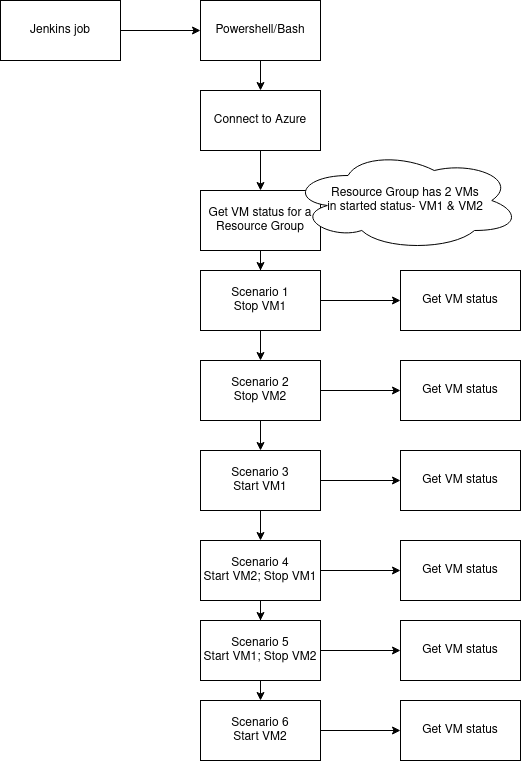

The diagram above was exported from draw.io. Its source (the exported page's mxGraphModel, read from the mxfile embedded in the PNG):
<mxGraphModel dx="1422" dy="741" grid="1" gridSize="10" guides="1" tooltips="1" connect="1" arrows="1" fold="1" page="1" pageScale="1" pageWidth="850" pageHeight="1100" math="0" shadow="0">
  <root>
    <mxCell id="0" />
    <mxCell id="1" parent="0" />
    <mxCell id="0nJ1YE4bozQOGgwDE2sm-3" value="" style="edgeStyle=orthogonalEdgeStyle;rounded=0;orthogonalLoop=1;jettySize=auto;html=1;" edge="1" parent="1" source="0nJ1YE4bozQOGgwDE2sm-1" target="0nJ1YE4bozQOGgwDE2sm-2">
      <mxGeometry relative="1" as="geometry" />
    </mxCell>
    <mxCell id="0nJ1YE4bozQOGgwDE2sm-1" value="Jenkins job" style="rounded=0;whiteSpace=wrap;html=1;" vertex="1" parent="1">
      <mxGeometry x="90" y="80" width="120" height="60" as="geometry" />
    </mxCell>
    <mxCell id="0nJ1YE4bozQOGgwDE2sm-5" value="" style="edgeStyle=orthogonalEdgeStyle;rounded=0;orthogonalLoop=1;jettySize=auto;html=1;" edge="1" parent="1" source="0nJ1YE4bozQOGgwDE2sm-2" target="0nJ1YE4bozQOGgwDE2sm-4">
      <mxGeometry relative="1" as="geometry" />
    </mxCell>
    <mxCell id="0nJ1YE4bozQOGgwDE2sm-2" value="Powershell/Bash" style="whiteSpace=wrap;html=1;rounded=0;" vertex="1" parent="1">
      <mxGeometry x="290" y="80" width="120" height="60" as="geometry" />
    </mxCell>
    <mxCell id="0nJ1YE4bozQOGgwDE2sm-7" value="" style="edgeStyle=orthogonalEdgeStyle;rounded=0;orthogonalLoop=1;jettySize=auto;html=1;" edge="1" parent="1" source="0nJ1YE4bozQOGgwDE2sm-4" target="0nJ1YE4bozQOGgwDE2sm-6">
      <mxGeometry relative="1" as="geometry" />
    </mxCell>
    <mxCell id="0nJ1YE4bozQOGgwDE2sm-4" value="Connect to Azure" style="whiteSpace=wrap;html=1;rounded=0;" vertex="1" parent="1">
      <mxGeometry x="290" y="170" width="120" height="60" as="geometry" />
    </mxCell>
    <mxCell id="0nJ1YE4bozQOGgwDE2sm-9" value="" style="edgeStyle=orthogonalEdgeStyle;rounded=0;orthogonalLoop=1;jettySize=auto;html=1;" edge="1" parent="1" source="0nJ1YE4bozQOGgwDE2sm-6" target="0nJ1YE4bozQOGgwDE2sm-8">
      <mxGeometry relative="1" as="geometry" />
    </mxCell>
    <mxCell id="0nJ1YE4bozQOGgwDE2sm-6" value="Get VM status for a Resource Group" style="whiteSpace=wrap;html=1;rounded=0;" vertex="1" parent="1">
      <mxGeometry x="290" y="270" width="120" height="60" as="geometry" />
    </mxCell>
    <mxCell id="0nJ1YE4bozQOGgwDE2sm-11" value="" style="edgeStyle=orthogonalEdgeStyle;rounded=0;orthogonalLoop=1;jettySize=auto;html=1;" edge="1" parent="1" source="0nJ1YE4bozQOGgwDE2sm-8" target="0nJ1YE4bozQOGgwDE2sm-13">
      <mxGeometry relative="1" as="geometry">
        <mxPoint x="490" y="380" as="targetPoint" />
      </mxGeometry>
    </mxCell>
    <mxCell id="0nJ1YE4bozQOGgwDE2sm-16" value="" style="edgeStyle=orthogonalEdgeStyle;rounded=0;orthogonalLoop=1;jettySize=auto;html=1;" edge="1" parent="1" source="0nJ1YE4bozQOGgwDE2sm-8" target="0nJ1YE4bozQOGgwDE2sm-15">
      <mxGeometry relative="1" as="geometry" />
    </mxCell>
    <mxCell id="0nJ1YE4bozQOGgwDE2sm-8" value="&lt;div&gt;Scenario 1&lt;/div&gt;&lt;div&gt;Stop VM1&lt;/div&gt;" style="whiteSpace=wrap;html=1;rounded=0;" vertex="1" parent="1">
      <mxGeometry x="290" y="350" width="120" height="60" as="geometry" />
    </mxCell>
    <mxCell id="0nJ1YE4bozQOGgwDE2sm-12" value="&lt;div&gt;Resource Group has 2 VMs &lt;br&gt;&lt;/div&gt;&lt;div&gt;in started status- VM1 &amp;amp; VM2&lt;/div&gt;" style="ellipse;shape=cloud;whiteSpace=wrap;html=1;" vertex="1" parent="1">
      <mxGeometry x="380" y="230" width="230" height="100" as="geometry" />
    </mxCell>
    <mxCell id="0nJ1YE4bozQOGgwDE2sm-13" value="Get VM status" style="whiteSpace=wrap;html=1;rounded=0;" vertex="1" parent="1">
      <mxGeometry x="490" y="350" width="120" height="60" as="geometry" />
    </mxCell>
    <mxCell id="0nJ1YE4bozQOGgwDE2sm-18" value="" style="edgeStyle=orthogonalEdgeStyle;rounded=0;orthogonalLoop=1;jettySize=auto;html=1;entryX=0;entryY=0.5;entryDx=0;entryDy=0;" edge="1" parent="1" source="0nJ1YE4bozQOGgwDE2sm-15" target="0nJ1YE4bozQOGgwDE2sm-19">
      <mxGeometry relative="1" as="geometry">
        <mxPoint x="490" y="470" as="targetPoint" />
      </mxGeometry>
    </mxCell>
    <mxCell id="0nJ1YE4bozQOGgwDE2sm-22" value="" style="edgeStyle=orthogonalEdgeStyle;rounded=0;orthogonalLoop=1;jettySize=auto;html=1;" edge="1" parent="1" source="0nJ1YE4bozQOGgwDE2sm-15" target="0nJ1YE4bozQOGgwDE2sm-21">
      <mxGeometry relative="1" as="geometry" />
    </mxCell>
    <mxCell id="0nJ1YE4bozQOGgwDE2sm-15" value="&lt;div&gt;Scenario 2&lt;br&gt;&lt;/div&gt;&lt;div&gt;Stop VM2&lt;/div&gt;" style="whiteSpace=wrap;html=1;rounded=0;" vertex="1" parent="1">
      <mxGeometry x="290" y="440" width="120" height="60" as="geometry" />
    </mxCell>
    <mxCell id="0nJ1YE4bozQOGgwDE2sm-19" value="Get VM status" style="whiteSpace=wrap;html=1;rounded=0;" vertex="1" parent="1">
      <mxGeometry x="490" y="440" width="120" height="60" as="geometry" />
    </mxCell>
    <mxCell id="0nJ1YE4bozQOGgwDE2sm-24" value="" style="edgeStyle=orthogonalEdgeStyle;rounded=0;orthogonalLoop=1;jettySize=auto;html=1;entryX=0;entryY=0.5;entryDx=0;entryDy=0;" edge="1" parent="1" source="0nJ1YE4bozQOGgwDE2sm-21" target="0nJ1YE4bozQOGgwDE2sm-25">
      <mxGeometry relative="1" as="geometry">
        <mxPoint x="490" y="560" as="targetPoint" />
      </mxGeometry>
    </mxCell>
    <mxCell id="0nJ1YE4bozQOGgwDE2sm-32" style="edgeStyle=orthogonalEdgeStyle;rounded=0;orthogonalLoop=1;jettySize=auto;html=1;entryX=0.5;entryY=0;entryDx=0;entryDy=0;" edge="1" parent="1" source="0nJ1YE4bozQOGgwDE2sm-21" target="0nJ1YE4bozQOGgwDE2sm-27">
      <mxGeometry relative="1" as="geometry" />
    </mxCell>
    <mxCell id="0nJ1YE4bozQOGgwDE2sm-21" value="&lt;div&gt;Scenario 3&lt;/div&gt;&lt;div&gt;Start VM1&lt;br&gt;&lt;/div&gt;" style="whiteSpace=wrap;html=1;rounded=0;" vertex="1" parent="1">
      <mxGeometry x="290" y="530" width="120" height="60" as="geometry" />
    </mxCell>
    <mxCell id="0nJ1YE4bozQOGgwDE2sm-25" value="Get VM status" style="whiteSpace=wrap;html=1;rounded=0;" vertex="1" parent="1">
      <mxGeometry x="490" y="530" width="120" height="60" as="geometry" />
    </mxCell>
    <mxCell id="0nJ1YE4bozQOGgwDE2sm-26" value="" style="edgeStyle=orthogonalEdgeStyle;rounded=0;orthogonalLoop=1;jettySize=auto;html=1;entryX=0;entryY=0.5;entryDx=0;entryDy=0;" edge="1" parent="1" source="0nJ1YE4bozQOGgwDE2sm-27" target="0nJ1YE4bozQOGgwDE2sm-28">
      <mxGeometry relative="1" as="geometry">
        <mxPoint x="490" y="650" as="targetPoint" />
      </mxGeometry>
    </mxCell>
    <mxCell id="0nJ1YE4bozQOGgwDE2sm-33" style="edgeStyle=orthogonalEdgeStyle;rounded=0;orthogonalLoop=1;jettySize=auto;html=1;entryX=0.5;entryY=0;entryDx=0;entryDy=0;" edge="1" parent="1" source="0nJ1YE4bozQOGgwDE2sm-27" target="0nJ1YE4bozQOGgwDE2sm-30">
      <mxGeometry relative="1" as="geometry" />
    </mxCell>
    <mxCell id="0nJ1YE4bozQOGgwDE2sm-27" value="&lt;div&gt;Scenario 4&lt;br&gt;&lt;/div&gt;&lt;div&gt;Start VM2; Stop VM1&lt;br&gt;&lt;/div&gt;" style="whiteSpace=wrap;html=1;rounded=0;" vertex="1" parent="1">
      <mxGeometry x="290" y="620" width="120" height="60" as="geometry" />
    </mxCell>
    <mxCell id="0nJ1YE4bozQOGgwDE2sm-28" value="Get VM status" style="whiteSpace=wrap;html=1;rounded=0;" vertex="1" parent="1">
      <mxGeometry x="490" y="620" width="120" height="60" as="geometry" />
    </mxCell>
    <mxCell id="0nJ1YE4bozQOGgwDE2sm-29" value="" style="edgeStyle=orthogonalEdgeStyle;rounded=0;orthogonalLoop=1;jettySize=auto;html=1;entryX=0;entryY=0.5;entryDx=0;entryDy=0;" edge="1" parent="1" source="0nJ1YE4bozQOGgwDE2sm-30" target="0nJ1YE4bozQOGgwDE2sm-31">
      <mxGeometry relative="1" as="geometry">
        <mxPoint x="490" y="730" as="targetPoint" />
      </mxGeometry>
    </mxCell>
    <mxCell id="0nJ1YE4bozQOGgwDE2sm-37" style="edgeStyle=orthogonalEdgeStyle;rounded=0;orthogonalLoop=1;jettySize=auto;html=1;exitX=0.5;exitY=1;exitDx=0;exitDy=0;entryX=0.5;entryY=0;entryDx=0;entryDy=0;" edge="1" parent="1" source="0nJ1YE4bozQOGgwDE2sm-30" target="0nJ1YE4bozQOGgwDE2sm-35">
      <mxGeometry relative="1" as="geometry" />
    </mxCell>
    <mxCell id="0nJ1YE4bozQOGgwDE2sm-30" value="&lt;div&gt;Scenario 5&lt;br&gt;&lt;/div&gt;&lt;div&gt;Start VM1; Stop VM2&lt;br&gt;&lt;/div&gt;" style="whiteSpace=wrap;html=1;rounded=0;" vertex="1" parent="1">
      <mxGeometry x="290" y="700" width="120" height="60" as="geometry" />
    </mxCell>
    <mxCell id="0nJ1YE4bozQOGgwDE2sm-31" value="Get VM status" style="whiteSpace=wrap;html=1;rounded=0;" vertex="1" parent="1">
      <mxGeometry x="490" y="700" width="120" height="60" as="geometry" />
    </mxCell>
    <mxCell id="0nJ1YE4bozQOGgwDE2sm-34" value="" style="edgeStyle=orthogonalEdgeStyle;rounded=0;orthogonalLoop=1;jettySize=auto;html=1;entryX=0;entryY=0.5;entryDx=0;entryDy=0;" edge="1" parent="1" source="0nJ1YE4bozQOGgwDE2sm-35" target="0nJ1YE4bozQOGgwDE2sm-36">
      <mxGeometry relative="1" as="geometry">
        <mxPoint x="490" y="810" as="targetPoint" />
      </mxGeometry>
    </mxCell>
    <mxCell id="0nJ1YE4bozQOGgwDE2sm-35" value="&lt;div&gt;Scenario 6&lt;br&gt;&lt;/div&gt;&lt;div&gt;Start VM2&lt;br&gt;&lt;/div&gt;" style="whiteSpace=wrap;html=1;rounded=0;" vertex="1" parent="1">
      <mxGeometry x="290" y="780" width="120" height="60" as="geometry" />
    </mxCell>
    <mxCell id="0nJ1YE4bozQOGgwDE2sm-36" value="Get VM status" style="whiteSpace=wrap;html=1;rounded=0;" vertex="1" parent="1">
      <mxGeometry x="490" y="780" width="120" height="60" as="geometry" />
    </mxCell>
  </root>
</mxGraphModel>